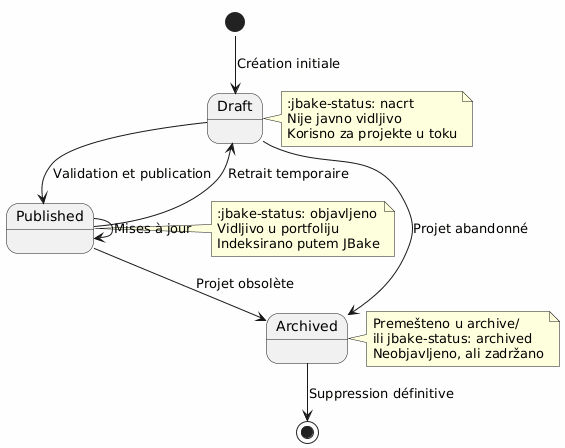

The diagram above was rendered by PlantUML. Its source (embedded in the PNG):
@startuml
skinparam backgroundColor #FEFEFE

[*] --> Draft : Création initiale
Draft --> Published : Validation et publication
Published --> Draft : Retrait temporaire
Draft --> Archived : Projet abandonné
Published --> Archived : Projet obsolète
Archived --> [*] : Suppression définitive
Published --> Published : Mises à jour

note right of Draft
:jbake-status: nacrt
Nije javno vidljivo
Korisno za projekte u toku
end note

note right of Published
:jbake-status: objavljeno
Vidljivo u portfoliju
Indeksirano putem JBake
end note

note right of Archived
Premešteno u archive/
ili jbake-status: archived
Neobjavljeno, ali zadržano
end note
@enduml